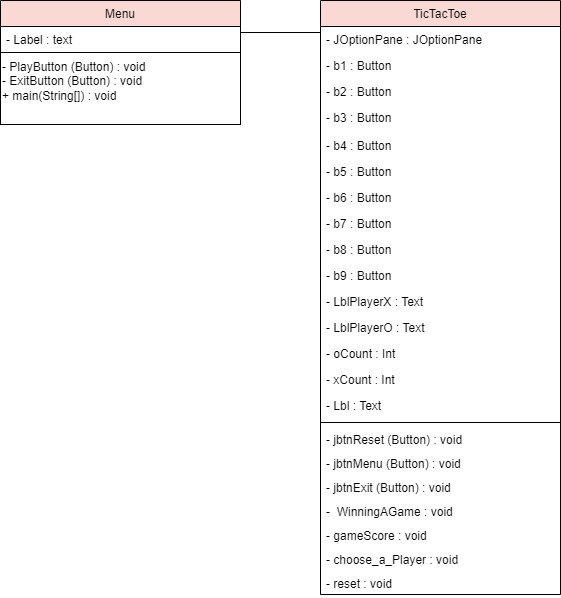

The diagram above was exported from draw.io. Its source (the exported page's mxGraphModel, read from the mxfile embedded in the PNG):
<mxGraphModel dx="1209" dy="628" grid="1" gridSize="10" guides="1" tooltips="1" connect="1" arrows="1" fold="1" page="1" pageScale="1" pageWidth="850" pageHeight="1100" math="0" shadow="0">
  <root>
    <mxCell id="0" />
    <mxCell id="1" parent="0" />
    <mxCell id="mhJWvTnqlUvUx8tBaPNy-2" value="Menu" style="swimlane;fontStyle=0;childLayout=stackLayout;horizontal=1;startSize=26;fillColor=#fad9d5;horizontalStack=0;resizeParent=1;resizeParentMax=0;resizeLast=0;collapsible=1;marginBottom=0;strokeColor=#000000;" parent="1" vertex="1">
      <mxGeometry x="200" y="120" width="240" height="52" as="geometry" />
    </mxCell>
    <mxCell id="mhJWvTnqlUvUx8tBaPNy-3" value="- Label : text" style="text;strokeColor=none;fillColor=none;align=left;verticalAlign=top;spacingLeft=4;spacingRight=4;overflow=hidden;rotatable=0;points=[[0,0.5],[1,0.5]];portConstraint=eastwest;" parent="mhJWvTnqlUvUx8tBaPNy-2" vertex="1">
      <mxGeometry y="26" width="240" height="26" as="geometry" />
    </mxCell>
    <mxCell id="mhJWvTnqlUvUx8tBaPNy-6" value="TicTacToe" style="swimlane;fontStyle=0;childLayout=stackLayout;horizontal=1;startSize=26;fillColor=#fad9d5;horizontalStack=0;resizeParent=1;resizeParentMax=0;resizeLast=0;collapsible=1;marginBottom=0;strokeColor=default;" parent="1" vertex="1">
      <mxGeometry x="520" y="120" width="240" height="594" as="geometry" />
    </mxCell>
    <mxCell id="mhJWvTnqlUvUx8tBaPNy-7" value="- JOptionPane : JOptionPane&#10; " style="text;strokeColor=none;fillColor=none;align=left;verticalAlign=top;spacingLeft=4;spacingRight=4;overflow=hidden;rotatable=0;points=[[0,0.5],[1,0.5]];portConstraint=eastwest;" parent="mhJWvTnqlUvUx8tBaPNy-6" vertex="1">
      <mxGeometry y="26" width="240" height="26" as="geometry" />
    </mxCell>
    <mxCell id="mhJWvTnqlUvUx8tBaPNy-8" value="- b1 : Button" style="text;strokeColor=none;fillColor=none;align=left;verticalAlign=top;spacingLeft=4;spacingRight=4;overflow=hidden;rotatable=0;points=[[0,0.5],[1,0.5]];portConstraint=eastwest;" parent="mhJWvTnqlUvUx8tBaPNy-6" vertex="1">
      <mxGeometry y="52" width="240" height="26" as="geometry" />
    </mxCell>
    <mxCell id="KKJC_iIPTz_Frs4J_Hbn-1" value="- b2 : Button" style="text;strokeColor=none;fillColor=none;align=left;verticalAlign=top;spacingLeft=4;spacingRight=4;overflow=hidden;rotatable=0;points=[[0,0.5],[1,0.5]];portConstraint=eastwest;" parent="mhJWvTnqlUvUx8tBaPNy-6" vertex="1">
      <mxGeometry y="78" width="240" height="26" as="geometry" />
    </mxCell>
    <mxCell id="mhJWvTnqlUvUx8tBaPNy-9" value="- b3 : Button&#10;&#10;&#10;&#10;" style="text;strokeColor=none;fillColor=none;align=left;verticalAlign=top;spacingLeft=4;spacingRight=4;overflow=hidden;rotatable=0;points=[[0,0.5],[1,0.5]];portConstraint=eastwest;" parent="mhJWvTnqlUvUx8tBaPNy-6" vertex="1">
      <mxGeometry y="104" width="240" height="28" as="geometry" />
    </mxCell>
    <mxCell id="KKJC_iIPTz_Frs4J_Hbn-3" value="- b4 : Button" style="text;strokeColor=none;fillColor=none;align=left;verticalAlign=top;spacingLeft=4;spacingRight=4;overflow=hidden;rotatable=0;points=[[0,0.5],[1,0.5]];portConstraint=eastwest;" parent="mhJWvTnqlUvUx8tBaPNy-6" vertex="1">
      <mxGeometry y="132" width="240" height="26" as="geometry" />
    </mxCell>
    <mxCell id="KKJC_iIPTz_Frs4J_Hbn-4" value="- b5 : Button" style="text;strokeColor=none;fillColor=none;align=left;verticalAlign=top;spacingLeft=4;spacingRight=4;overflow=hidden;rotatable=0;points=[[0,0.5],[1,0.5]];portConstraint=eastwest;" parent="mhJWvTnqlUvUx8tBaPNy-6" vertex="1">
      <mxGeometry y="158" width="240" height="26" as="geometry" />
    </mxCell>
    <mxCell id="KKJC_iIPTz_Frs4J_Hbn-6" value="- b6 : Button" style="text;strokeColor=none;fillColor=none;align=left;verticalAlign=top;spacingLeft=4;spacingRight=4;overflow=hidden;rotatable=0;points=[[0,0.5],[1,0.5]];portConstraint=eastwest;" parent="mhJWvTnqlUvUx8tBaPNy-6" vertex="1">
      <mxGeometry y="184" width="240" height="26" as="geometry" />
    </mxCell>
    <mxCell id="KKJC_iIPTz_Frs4J_Hbn-5" value="- b7 : Button" style="text;strokeColor=none;fillColor=none;align=left;verticalAlign=top;spacingLeft=4;spacingRight=4;overflow=hidden;rotatable=0;points=[[0,0.5],[1,0.5]];portConstraint=eastwest;" parent="mhJWvTnqlUvUx8tBaPNy-6" vertex="1">
      <mxGeometry y="210" width="240" height="26" as="geometry" />
    </mxCell>
    <mxCell id="KKJC_iIPTz_Frs4J_Hbn-7" value="- b8 : Button" style="text;strokeColor=none;fillColor=none;align=left;verticalAlign=top;spacingLeft=4;spacingRight=4;overflow=hidden;rotatable=0;points=[[0,0.5],[1,0.5]];portConstraint=eastwest;" parent="mhJWvTnqlUvUx8tBaPNy-6" vertex="1">
      <mxGeometry y="236" width="240" height="26" as="geometry" />
    </mxCell>
    <mxCell id="KKJC_iIPTz_Frs4J_Hbn-8" value="- b9 : Button" style="text;strokeColor=none;fillColor=none;align=left;verticalAlign=top;spacingLeft=4;spacingRight=4;overflow=hidden;rotatable=0;points=[[0,0.5],[1,0.5]];portConstraint=eastwest;" parent="mhJWvTnqlUvUx8tBaPNy-6" vertex="1">
      <mxGeometry y="262" width="240" height="26" as="geometry" />
    </mxCell>
    <mxCell id="KKJC_iIPTz_Frs4J_Hbn-9" value="- LblPlayerX : Text" style="text;strokeColor=none;fillColor=none;align=left;verticalAlign=top;spacingLeft=4;spacingRight=4;overflow=hidden;rotatable=0;points=[[0,0.5],[1,0.5]];portConstraint=eastwest;" parent="mhJWvTnqlUvUx8tBaPNy-6" vertex="1">
      <mxGeometry y="288" width="240" height="26" as="geometry" />
    </mxCell>
    <mxCell id="KKJC_iIPTz_Frs4J_Hbn-10" value="- LblPlayerO : Text" style="text;strokeColor=none;fillColor=none;align=left;verticalAlign=top;spacingLeft=4;spacingRight=4;overflow=hidden;rotatable=0;points=[[0,0.5],[1,0.5]];portConstraint=eastwest;" parent="mhJWvTnqlUvUx8tBaPNy-6" vertex="1">
      <mxGeometry y="314" width="240" height="26" as="geometry" />
    </mxCell>
    <mxCell id="KKJC_iIPTz_Frs4J_Hbn-12" value="- oCount : Int" style="text;strokeColor=none;fillColor=none;align=left;verticalAlign=top;spacingLeft=4;spacingRight=4;overflow=hidden;rotatable=0;points=[[0,0.5],[1,0.5]];portConstraint=eastwest;" parent="mhJWvTnqlUvUx8tBaPNy-6" vertex="1">
      <mxGeometry y="340" width="240" height="26" as="geometry" />
    </mxCell>
    <mxCell id="KKJC_iIPTz_Frs4J_Hbn-11" value="- xCount : Int" style="text;strokeColor=none;fillColor=none;align=left;verticalAlign=top;spacingLeft=4;spacingRight=4;overflow=hidden;rotatable=0;points=[[0,0.5],[1,0.5]];portConstraint=eastwest;" parent="mhJWvTnqlUvUx8tBaPNy-6" vertex="1">
      <mxGeometry y="366" width="240" height="26" as="geometry" />
    </mxCell>
    <mxCell id="KKJC_iIPTz_Frs4J_Hbn-16" value="- Lbl : Text " style="text;strokeColor=none;fillColor=none;align=left;verticalAlign=top;spacingLeft=4;spacingRight=4;overflow=hidden;rotatable=0;points=[[0,0.5],[1,0.5]];portConstraint=eastwest;" parent="mhJWvTnqlUvUx8tBaPNy-6" vertex="1">
      <mxGeometry y="392" width="240" height="26" as="geometry" />
    </mxCell>
    <mxCell id="KKJC_iIPTz_Frs4J_Hbn-14" value="" style="line;strokeWidth=1;fillColor=none;align=left;verticalAlign=middle;spacingTop=-1;spacingLeft=3;spacingRight=3;rotatable=0;labelPosition=right;points=[];portConstraint=eastwest;" parent="mhJWvTnqlUvUx8tBaPNy-6" vertex="1">
      <mxGeometry y="418" width="240" height="8" as="geometry" />
    </mxCell>
    <mxCell id="KKJC_iIPTz_Frs4J_Hbn-15" value="- jbtnReset (Button) : void&#10; " style="text;strokeColor=none;fillColor=none;align=left;verticalAlign=top;spacingLeft=4;spacingRight=4;overflow=hidden;rotatable=0;points=[[0,0.5],[1,0.5]];portConstraint=eastwest;" parent="mhJWvTnqlUvUx8tBaPNy-6" vertex="1">
      <mxGeometry y="426" width="240" height="24" as="geometry" />
    </mxCell>
    <mxCell id="KKJC_iIPTz_Frs4J_Hbn-17" value="- jbtnMenu (Button) : void&#10; " style="text;strokeColor=none;fillColor=none;align=left;verticalAlign=top;spacingLeft=4;spacingRight=4;overflow=hidden;rotatable=0;points=[[0,0.5],[1,0.5]];portConstraint=eastwest;" parent="mhJWvTnqlUvUx8tBaPNy-6" vertex="1">
      <mxGeometry y="450" width="240" height="24" as="geometry" />
    </mxCell>
    <mxCell id="KKJC_iIPTz_Frs4J_Hbn-18" value="- jbtnExit (Button) : void&#10; " style="text;strokeColor=none;fillColor=none;align=left;verticalAlign=top;spacingLeft=4;spacingRight=4;overflow=hidden;rotatable=0;points=[[0,0.5],[1,0.5]];portConstraint=eastwest;" parent="mhJWvTnqlUvUx8tBaPNy-6" vertex="1">
      <mxGeometry y="474" width="240" height="24" as="geometry" />
    </mxCell>
    <mxCell id="KKJC_iIPTz_Frs4J_Hbn-19" value="-  WinningAGame : void&#10; " style="text;strokeColor=none;fillColor=none;align=left;verticalAlign=top;spacingLeft=4;spacingRight=4;overflow=hidden;rotatable=0;points=[[0,0.5],[1,0.5]];portConstraint=eastwest;" parent="mhJWvTnqlUvUx8tBaPNy-6" vertex="1">
      <mxGeometry y="498" width="240" height="24" as="geometry" />
    </mxCell>
    <mxCell id="KKJC_iIPTz_Frs4J_Hbn-20" value="- gameScore : void&#10; " style="text;strokeColor=none;fillColor=none;align=left;verticalAlign=top;spacingLeft=4;spacingRight=4;overflow=hidden;rotatable=0;points=[[0,0.5],[1,0.5]];portConstraint=eastwest;" parent="mhJWvTnqlUvUx8tBaPNy-6" vertex="1">
      <mxGeometry y="522" width="240" height="24" as="geometry" />
    </mxCell>
    <mxCell id="KKJC_iIPTz_Frs4J_Hbn-21" value="- choose_a_Player : void&#10; " style="text;strokeColor=none;fillColor=none;align=left;verticalAlign=top;spacingLeft=4;spacingRight=4;overflow=hidden;rotatable=0;points=[[0,0.5],[1,0.5]];portConstraint=eastwest;" parent="mhJWvTnqlUvUx8tBaPNy-6" vertex="1">
      <mxGeometry y="546" width="240" height="24" as="geometry" />
    </mxCell>
    <mxCell id="KKJC_iIPTz_Frs4J_Hbn-22" value="- reset : void&#10; " style="text;strokeColor=none;fillColor=none;align=left;verticalAlign=top;spacingLeft=4;spacingRight=4;overflow=hidden;rotatable=0;points=[[0,0.5],[1,0.5]];portConstraint=eastwest;" parent="mhJWvTnqlUvUx8tBaPNy-6" vertex="1">
      <mxGeometry y="570" width="240" height="24" as="geometry" />
    </mxCell>
    <mxCell id="mhJWvTnqlUvUx8tBaPNy-11" style="edgeStyle=orthogonalEdgeStyle;rounded=0;orthogonalLoop=1;jettySize=auto;html=1;exitX=1;exitY=0;exitDx=0;exitDy=0;entryX=0;entryY=0.5;entryDx=0;entryDy=0;endArrow=none;endFill=0;" parent="1" source="mhJWvTnqlUvUx8tBaPNy-10" target="KKJC_iIPTz_Frs4J_Hbn-8" edge="1">
      <mxGeometry relative="1" as="geometry">
        <Array as="points">
          <mxPoint x="440" y="152" />
          <mxPoint x="520" y="152" />
        </Array>
      </mxGeometry>
    </mxCell>
    <mxCell id="mhJWvTnqlUvUx8tBaPNy-10" value="&lt;div&gt;&lt;/div&gt;&lt;font style=&quot;font-size: 12px&quot;&gt;- PlayButton (Button) : void&lt;br&gt;&lt;/font&gt;&lt;div&gt;&lt;span&gt;&lt;font style=&quot;font-size: 12px&quot;&gt;- ExitButton (Button) : void&lt;/font&gt;&lt;/span&gt;&lt;/div&gt;&lt;div&gt;&lt;font style=&quot;font-size: 12px&quot;&gt;+ main(String[]) : void&lt;br style=&quot;padding: 0px ; margin: 0px&quot;&gt;&amp;nbsp;&lt;/font&gt;&lt;br&gt;&lt;/div&gt;" style="html=1;align=left;" parent="1" vertex="1">
      <mxGeometry x="200" y="172" width="240" height="72" as="geometry" />
    </mxCell>
  </root>
</mxGraphModel>